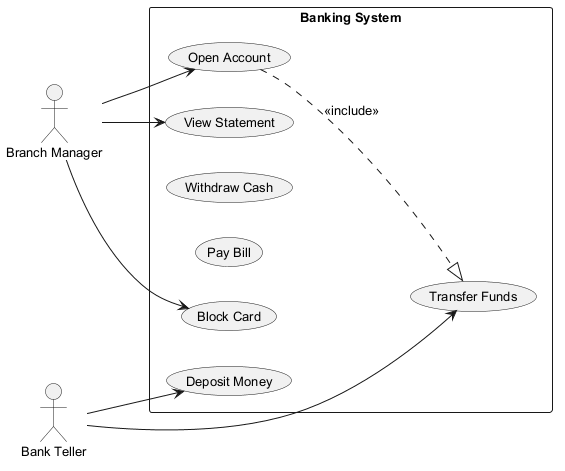

The diagram above was rendered by PlantUML. Its source (embedded in the PNG):
@startuml
skinparam backgroundColor #FFFFFF
skinparam classBackgroundColor #E8F4FA
skinparam classBorderColor #2C7DA0
skinparam defaultFontSize 13
left to right direction
actor "Branch Manager" as BM
actor "Bank Teller" as BT
rectangle "Banking System" {
  usecase "Deposit Money" as UC_DepositMoney
  usecase "Open Account" as UC_OpenAccount
  usecase "Withdraw Cash" as UC_WithdrawCash
  usecase "Transfer Funds" as UC_TransferFunds
  usecase "Pay Bill" as UC_PayBill
  usecase "View Statement" as UC_ViewStatement
  usecase "Block Card" as UC_BlockCard
}
BM --> UC_OpenAccount
BM --> UC_ViewStatement
BM --> UC_BlockCard
BT --> UC_DepositMoney
BT --> UC_TransferFunds
UC_OpenAccount ..|> UC_TransferFunds : <<include>>
@enduml